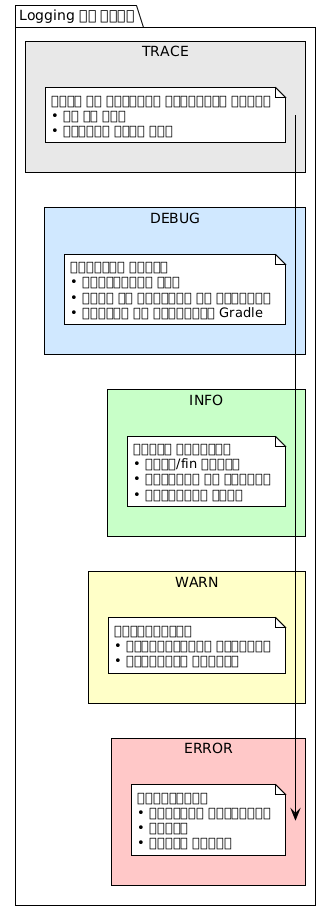

The diagram above was rendered by PlantUML. Its source (embedded in the PNG):
@startuml







<style>
  root {
    BackgroundColor white
    FontColor black
    FontName Verdana
    HyperLinkColor blue
    LineColor black
    LineThickness 1
    Margin 5
  }
  document {
    caption {
      LineThickness 0
    }
    footer {
      LineThickness 0
    }
    header {
      LineThickness 0
    }
    title {
      FontSize 22
      LineThickness 0
    }
  }
  node {
    MaximumWidth 300
  }
</style>

skinparam ArrowLollipopColor black
skinparam BackgroundColor white
skinparam DefaultFontName Verdana
skinparam DefaultMonospacedFontName Courier
skinparam LifelineStrategy nosolid
skinparam ParticipantPadding 10
skinparam SequenceLifeLineBorderColor black
skinparam Shadowing false
skinparam UseBetaStyle true

skinparam Activity {
  BackgroundColor white
  BarColor black
  BorderColor black
  FontColor black
  FontName Verdana
}
skinparam Boundary {
  FontColor black
}
skinparam Box {
  Padding 5
}
skinparam CircledCharacter {
  FontColor black
  FontName Courier
  Radius 9
}
skinparam Class {
  BackgroundColor white
  BorderColor black
  FontColor black
  FontName Verdana
}
skinparam ClassAttribute {
  FontColor black
  FontName Verdana
}
skinparam ClassStereotype {
  FontColor black
  FontName Verdana
}
skinparam Footer {
  FontColor black
  FontName Verdana
}
skinparam Header {
  FontColor black
  FontName Verdana
}
skinparam Hyperlink {
  Color blue
}
skinparam IconPackage {
  Color black
  BackgroundColor white
}
skinparam IconPrivate {
  Color black
  BackgroundColor white
}
skinparam IconProtected {
  Color black
  BackgroundColor white
}
skinparam IconPublic {
  Color black
  BackgroundColor white
}
skinparam Note {
  FontColor black
  FontName Verdana
}
skinparam Object {
  BorderColor black
}
skinparam Package {
  BorderColor black
  FontColor black
  FontName Verdana
}
skinparam State {
  BackgroundColor white
  BorderColor black
}
skinparam StereotypeA {
  BackgroundColor white
  BorderColor black
}
skinparam StereotypeC {
  BackgroundColor white
  BorderColor black
}
skinparam StereotypeE {
  BackgroundColor white
  BorderColor black
}
skinparam StereotypeI {
  BackgroundColor white
  BorderColor black
}
skinparam StereotypeN {
  BackgroundColor white
  BorderColor black
}
skinparam UseCaseStereoType {
  FontColor black
  FontName Verdana
}
skinparam backgroundColor #FEFEFE

package "Logging के स्तर" {

    rectangle "TRACE" #E8E8E8 {
        note
बहुत ही सूक्ष्म निष्पादन विवरण
• चर के मान
• आंतरिक विधि कॉल
        end note
    }

    rectangle "DEBUG" #D0E8FF {
        note
डिबगिंग सूचना
• मध्यवर्ती चरण
• बनाए गए फ़ाइलों की सामग्री
• आउटपुट का विश्लेषण Gradle
        end note
    }

    rectangle "INFO" #C8FFC8 {
        note
मुख्य जानकारी
• शुरू/fin टेस्ट
• सत्यापन के परिणाम
• निष्पादन अवधि
        end note
    }

    rectangle "WARN" #FFFFC8 {
        note
चेतावनियाँ
• अप्रत्याशित व्यवहार
• असामान्य परिणाम
        end note
    }

    rectangle "ERROR" #FFC8C8 {
        note
त्रुटियाँ
• परीक्षण विफलताएँ
• अपवाद
• स्टैक ट्रेस
        end note
    }
}

@enduml